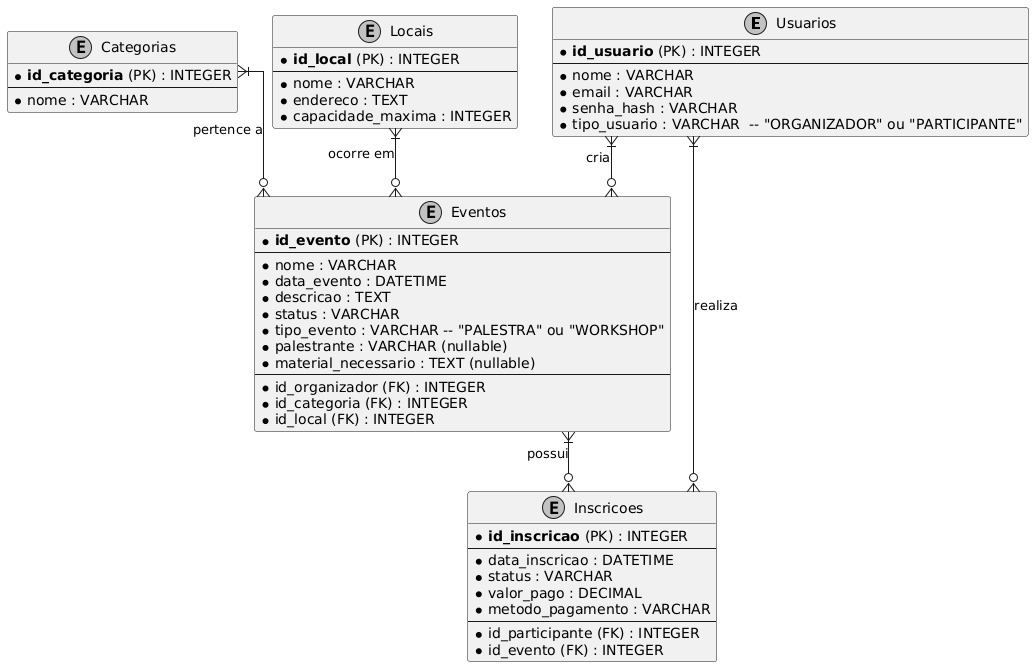

The diagram above was rendered by PlantUML. Its source (embedded in the PNG):
@startuml
' Configurações de estilo para o diagrama
skinparam linetype ortho
skinparam shadowing false
skinparam monochrome true
skinparam entity {
    BackgroundColor #LightCyan
    BorderColor #2E4053
}

' Entidade para Usuários (incluindo Organizadores e Participantes)
entity "Usuarios" {
  * **id_usuario** (PK) : INTEGER
  --
  * nome : VARCHAR
  * email : VARCHAR
  * senha_hash : VARCHAR
  * tipo_usuario : VARCHAR  -- "ORGANIZADOR" ou "PARTICIPANTE"
}

' Entidade para Categorias de Eventos
entity "Categorias" {
    * **id_categoria** (PK) : INTEGER
    --
    * nome : VARCHAR
}

' Entidade para Locais dos Eventos
entity "Locais" {
    * **id_local** (PK) : INTEGER
    --
    * nome : VARCHAR
    * endereco : TEXT
    * capacidade_maxima : INTEGER
}

' Entidade para Eventos (incluindo Palestras e Workshops)
entity "Eventos" {
    * **id_evento** (PK) : INTEGER
    --
    * nome : VARCHAR
    * data_evento : DATETIME
    * descricao : TEXT
    * status : VARCHAR
    * tipo_evento : VARCHAR -- "PALESTRA" ou "WORKSHOP"
    * palestrante : VARCHAR (nullable)
    * material_necessario : TEXT (nullable)
    --
    * id_organizador (FK) : INTEGER
    * id_categoria (FK) : INTEGER
    * id_local (FK) : INTEGER
}

' Entidade Associativa para Inscrições
entity "Inscricoes" {
    * **id_inscricao** (PK) : INTEGER
    --
    * data_inscricao : DATETIME
    * status : VARCHAR
    * valor_pago : DECIMAL
    * metodo_pagamento : VARCHAR
    --
    * id_participante (FK) : INTEGER
    * id_evento (FK) : INTEGER
}

' Definição dos Relacionamentos

Usuarios       }|--o{ Eventos      : "cria"
Categorias     }|--o{ Eventos      : "pertence a"
Locais         }|--o{ Eventos      : "ocorre em"

Usuarios       }|--o{ Inscricoes   : "realiza"
Eventos        }|--o{ Inscricoes   : "possui"
@enduml